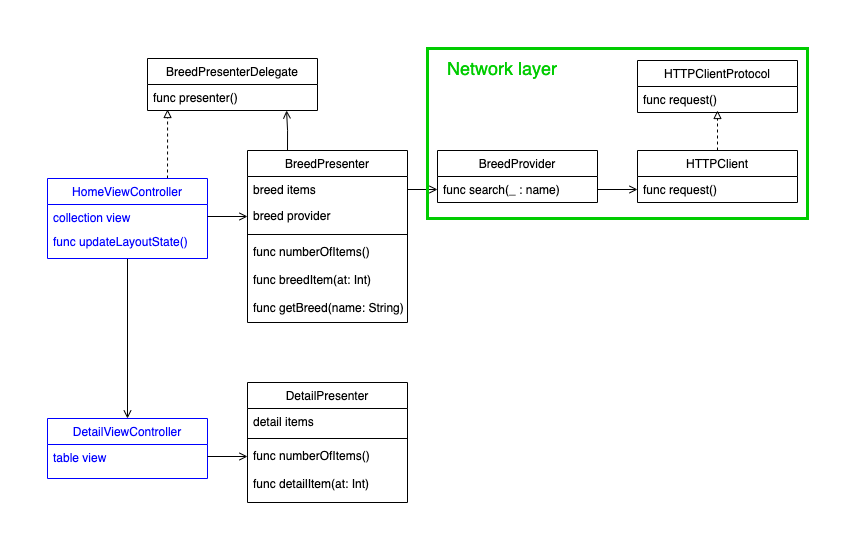

The diagram above was exported from draw.io. Its source (the exported page's mxGraphModel, read from the mxfile embedded in the PNG):
<mxGraphModel dx="1055" dy="1795" grid="1" gridSize="10" guides="1" tooltips="1" connect="1" arrows="1" fold="1" page="1" pageScale="1" pageWidth="827" pageHeight="1169" math="0" shadow="0">
  <root>
    <mxCell id="WIyWlLk6GJQsqaUBKTNV-0" />
    <mxCell id="WIyWlLk6GJQsqaUBKTNV-1" parent="WIyWlLk6GJQsqaUBKTNV-0" />
    <mxCell id="gyXVp0TaAKHd6bURKUSj-8" value="" style="edgeStyle=orthogonalEdgeStyle;rounded=0;orthogonalLoop=1;jettySize=auto;html=1;dashed=1;endArrow=block;endFill=0;" edge="1" parent="WIyWlLk6GJQsqaUBKTNV-1" source="zkfFHV4jXpPFQw0GAbJ--0">
      <mxGeometry relative="1" as="geometry">
        <mxPoint x="1230" y="52" as="targetPoint" />
      </mxGeometry>
    </mxCell>
    <mxCell id="zkfFHV4jXpPFQw0GAbJ--0" value="HTTPClient" style="swimlane;fontStyle=0;align=center;verticalAlign=top;childLayout=stackLayout;horizontal=1;startSize=26;horizontalStack=0;resizeParent=1;resizeLast=0;collapsible=1;marginBottom=0;rounded=0;shadow=0;strokeWidth=1;" parent="WIyWlLk6GJQsqaUBKTNV-1" vertex="1">
      <mxGeometry x="1150" y="92" width="160" height="52" as="geometry">
        <mxRectangle x="230" y="140" width="160" height="26" as="alternateBounds" />
      </mxGeometry>
    </mxCell>
    <mxCell id="zkfFHV4jXpPFQw0GAbJ--1" value="func request()" style="text;align=left;verticalAlign=top;spacingLeft=4;spacingRight=4;overflow=hidden;rotatable=0;points=[[0,0.5],[1,0.5]];portConstraint=eastwest;" parent="zkfFHV4jXpPFQw0GAbJ--0" vertex="1">
      <mxGeometry y="26" width="160" height="26" as="geometry" />
    </mxCell>
    <mxCell id="gyXVp0TaAKHd6bURKUSj-28" style="edgeStyle=orthogonalEdgeStyle;rounded=0;orthogonalLoop=1;jettySize=auto;html=1;exitX=0.25;exitY=0;exitDx=0;exitDy=0;entryX=0.818;entryY=1;entryDx=0;entryDy=0;entryPerimeter=0;endArrow=open;endFill=0;" edge="1" parent="WIyWlLk6GJQsqaUBKTNV-1" source="zkfFHV4jXpPFQw0GAbJ--13" target="gyXVp0TaAKHd6bURKUSj-25">
      <mxGeometry relative="1" as="geometry" />
    </mxCell>
    <mxCell id="zkfFHV4jXpPFQw0GAbJ--13" value="BreedPresenter" style="swimlane;fontStyle=0;align=center;verticalAlign=top;childLayout=stackLayout;horizontal=1;startSize=26;horizontalStack=0;resizeParent=1;resizeLast=0;collapsible=1;marginBottom=0;rounded=0;shadow=0;strokeWidth=1;" parent="WIyWlLk6GJQsqaUBKTNV-1" vertex="1">
      <mxGeometry x="760" y="92" width="160" height="172" as="geometry">
        <mxRectangle x="340" y="380" width="170" height="26" as="alternateBounds" />
      </mxGeometry>
    </mxCell>
    <mxCell id="zkfFHV4jXpPFQw0GAbJ--14" value="breed items&#10;" style="text;align=left;verticalAlign=top;spacingLeft=4;spacingRight=4;overflow=hidden;rotatable=0;points=[[0,0.5],[1,0.5]];portConstraint=eastwest;" parent="zkfFHV4jXpPFQw0GAbJ--13" vertex="1">
      <mxGeometry y="26" width="160" height="26" as="geometry" />
    </mxCell>
    <mxCell id="gyXVp0TaAKHd6bURKUSj-18" value="breed provider&#10;&#10;" style="text;align=left;verticalAlign=top;spacingLeft=4;spacingRight=4;overflow=hidden;rotatable=0;points=[[0,0.5],[1,0.5]];portConstraint=eastwest;" vertex="1" parent="zkfFHV4jXpPFQw0GAbJ--13">
      <mxGeometry y="52" width="160" height="28" as="geometry" />
    </mxCell>
    <mxCell id="zkfFHV4jXpPFQw0GAbJ--15" value="" style="line;html=1;strokeWidth=1;align=left;verticalAlign=middle;spacingTop=-1;spacingLeft=3;spacingRight=3;rotatable=0;labelPosition=right;points=[];portConstraint=eastwest;" parent="zkfFHV4jXpPFQw0GAbJ--13" vertex="1">
      <mxGeometry y="80" width="160" height="8" as="geometry" />
    </mxCell>
    <mxCell id="gyXVp0TaAKHd6bURKUSj-20" value="func numberOfItems()&#10;" style="text;align=left;verticalAlign=top;spacingLeft=4;spacingRight=4;overflow=hidden;rotatable=0;points=[[0,0.5],[1,0.5]];portConstraint=eastwest;" vertex="1" parent="zkfFHV4jXpPFQw0GAbJ--13">
      <mxGeometry y="88" width="160" height="28" as="geometry" />
    </mxCell>
    <mxCell id="gyXVp0TaAKHd6bURKUSj-21" value="func breedItem(at: Int)&#10;" style="text;align=left;verticalAlign=top;spacingLeft=4;spacingRight=4;overflow=hidden;rotatable=0;points=[[0,0.5],[1,0.5]];portConstraint=eastwest;" vertex="1" parent="zkfFHV4jXpPFQw0GAbJ--13">
      <mxGeometry y="116" width="160" height="28" as="geometry" />
    </mxCell>
    <mxCell id="gyXVp0TaAKHd6bURKUSj-22" value="func getBreed(name: String)&#10;" style="text;align=left;verticalAlign=top;spacingLeft=4;spacingRight=4;overflow=hidden;rotatable=0;points=[[0,0.5],[1,0.5]];portConstraint=eastwest;" vertex="1" parent="zkfFHV4jXpPFQw0GAbJ--13">
      <mxGeometry y="144" width="160" height="28" as="geometry" />
    </mxCell>
    <mxCell id="gyXVp0TaAKHd6bURKUSj-29" style="edgeStyle=orthogonalEdgeStyle;rounded=0;orthogonalLoop=1;jettySize=auto;html=1;exitX=0.75;exitY=0;exitDx=0;exitDy=0;entryX=0.118;entryY=0.962;entryDx=0;entryDy=0;entryPerimeter=0;dashed=1;endArrow=block;endFill=0;" edge="1" parent="WIyWlLk6GJQsqaUBKTNV-1" source="zkfFHV4jXpPFQw0GAbJ--17" target="gyXVp0TaAKHd6bURKUSj-25">
      <mxGeometry relative="1" as="geometry" />
    </mxCell>
    <mxCell id="gyXVp0TaAKHd6bURKUSj-50" style="edgeStyle=orthogonalEdgeStyle;rounded=0;orthogonalLoop=1;jettySize=auto;html=1;fontColor=#0000FF;endArrow=open;endFill=0;" edge="1" parent="WIyWlLk6GJQsqaUBKTNV-1" source="zkfFHV4jXpPFQw0GAbJ--17" target="gyXVp0TaAKHd6bURKUSj-38">
      <mxGeometry relative="1" as="geometry" />
    </mxCell>
    <mxCell id="zkfFHV4jXpPFQw0GAbJ--17" value="HomeViewController" style="swimlane;fontStyle=0;align=center;verticalAlign=top;childLayout=stackLayout;horizontal=1;startSize=26;horizontalStack=0;resizeParent=1;resizeLast=0;collapsible=1;marginBottom=0;rounded=0;shadow=0;strokeWidth=1;strokeColor=#0000FF;fontColor=#0000FF;" parent="WIyWlLk6GJQsqaUBKTNV-1" vertex="1">
      <mxGeometry x="560" y="120" width="160" height="80" as="geometry">
        <mxRectangle x="550" y="140" width="160" height="26" as="alternateBounds" />
      </mxGeometry>
    </mxCell>
    <mxCell id="zkfFHV4jXpPFQw0GAbJ--18" value="collection view" style="text;align=left;verticalAlign=top;spacingLeft=4;spacingRight=4;overflow=hidden;rotatable=0;points=[[0,0.5],[1,0.5]];portConstraint=eastwest;fontColor=#0000FF;" parent="zkfFHV4jXpPFQw0GAbJ--17" vertex="1">
      <mxGeometry y="26" width="160" height="24" as="geometry" />
    </mxCell>
    <mxCell id="gyXVp0TaAKHd6bURKUSj-33" value="func updateLayoutState()" style="text;align=left;verticalAlign=top;spacingLeft=4;spacingRight=4;overflow=hidden;rotatable=0;points=[[0,0.5],[1,0.5]];portConstraint=eastwest;fontColor=#0000FF;" vertex="1" parent="zkfFHV4jXpPFQw0GAbJ--17">
      <mxGeometry y="50" width="160" height="30" as="geometry" />
    </mxCell>
    <mxCell id="gyXVp0TaAKHd6bURKUSj-0" value="HTTPClientProtocol&#10;" style="swimlane;fontStyle=0;align=center;verticalAlign=top;childLayout=stackLayout;horizontal=1;startSize=26;horizontalStack=0;resizeParent=1;resizeLast=0;collapsible=1;marginBottom=0;rounded=0;shadow=0;strokeWidth=1;" vertex="1" parent="WIyWlLk6GJQsqaUBKTNV-1">
      <mxGeometry x="1150" y="2" width="160" height="52" as="geometry">
        <mxRectangle x="230" y="140" width="160" height="26" as="alternateBounds" />
      </mxGeometry>
    </mxCell>
    <mxCell id="gyXVp0TaAKHd6bURKUSj-1" value="func request()" style="text;align=left;verticalAlign=top;spacingLeft=4;spacingRight=4;overflow=hidden;rotatable=0;points=[[0,0.5],[1,0.5]];portConstraint=eastwest;" vertex="1" parent="gyXVp0TaAKHd6bURKUSj-0">
      <mxGeometry y="26" width="160" height="26" as="geometry" />
    </mxCell>
    <mxCell id="gyXVp0TaAKHd6bURKUSj-10" value="BreedProvider" style="swimlane;fontStyle=0;align=center;verticalAlign=top;childLayout=stackLayout;horizontal=1;startSize=26;horizontalStack=0;resizeParent=1;resizeLast=0;collapsible=1;marginBottom=0;rounded=0;shadow=0;strokeWidth=1;" vertex="1" parent="WIyWlLk6GJQsqaUBKTNV-1">
      <mxGeometry x="950" y="92" width="160" height="52" as="geometry">
        <mxRectangle x="230" y="140" width="160" height="26" as="alternateBounds" />
      </mxGeometry>
    </mxCell>
    <mxCell id="gyXVp0TaAKHd6bURKUSj-11" value="func search(_ : name)" style="text;align=left;verticalAlign=top;spacingLeft=4;spacingRight=4;overflow=hidden;rotatable=0;points=[[0,0.5],[1,0.5]];portConstraint=eastwest;" vertex="1" parent="gyXVp0TaAKHd6bURKUSj-10">
      <mxGeometry y="26" width="160" height="26" as="geometry" />
    </mxCell>
    <mxCell id="gyXVp0TaAKHd6bURKUSj-24" value="BreedPresenterDelegate" style="swimlane;fontStyle=0;childLayout=stackLayout;horizontal=1;startSize=26;fillColor=none;horizontalStack=0;resizeParent=1;resizeParentMax=0;resizeLast=0;collapsible=1;marginBottom=0;strokeColor=#000000;" vertex="1" parent="WIyWlLk6GJQsqaUBKTNV-1">
      <mxGeometry x="660" width="170" height="52" as="geometry" />
    </mxCell>
    <mxCell id="gyXVp0TaAKHd6bURKUSj-25" value="func presenter()" style="text;strokeColor=none;fillColor=none;align=left;verticalAlign=top;spacingLeft=4;spacingRight=4;overflow=hidden;rotatable=0;points=[[0,0.5],[1,0.5]];portConstraint=eastwest;" vertex="1" parent="gyXVp0TaAKHd6bURKUSj-24">
      <mxGeometry y="26" width="170" height="26" as="geometry" />
    </mxCell>
    <mxCell id="gyXVp0TaAKHd6bURKUSj-37" value="" style="edgeStyle=orthogonalEdgeStyle;rounded=0;orthogonalLoop=1;jettySize=auto;html=1;fontColor=#0000FF;endArrow=open;endFill=0;" edge="1" parent="WIyWlLk6GJQsqaUBKTNV-1" source="zkfFHV4jXpPFQw0GAbJ--18" target="gyXVp0TaAKHd6bURKUSj-18">
      <mxGeometry relative="1" as="geometry" />
    </mxCell>
    <mxCell id="gyXVp0TaAKHd6bURKUSj-38" value="DetailViewController" style="swimlane;fontStyle=0;align=center;verticalAlign=top;childLayout=stackLayout;horizontal=1;startSize=26;horizontalStack=0;resizeParent=1;resizeLast=0;collapsible=1;marginBottom=0;rounded=0;shadow=0;strokeWidth=1;strokeColor=#0000FF;fontColor=#0000FF;" vertex="1" parent="WIyWlLk6GJQsqaUBKTNV-1">
      <mxGeometry x="560" y="360" width="160" height="60" as="geometry">
        <mxRectangle x="550" y="140" width="160" height="26" as="alternateBounds" />
      </mxGeometry>
    </mxCell>
    <mxCell id="gyXVp0TaAKHd6bURKUSj-39" value="table view" style="text;align=left;verticalAlign=top;spacingLeft=4;spacingRight=4;overflow=hidden;rotatable=0;points=[[0,0.5],[1,0.5]];portConstraint=eastwest;fontColor=#0000FF;" vertex="1" parent="gyXVp0TaAKHd6bURKUSj-38">
      <mxGeometry y="26" width="160" height="24" as="geometry" />
    </mxCell>
    <mxCell id="gyXVp0TaAKHd6bURKUSj-42" value="DetailPresenter" style="swimlane;fontStyle=0;align=center;verticalAlign=top;childLayout=stackLayout;horizontal=1;startSize=26;horizontalStack=0;resizeParent=1;resizeLast=0;collapsible=1;marginBottom=0;rounded=0;shadow=0;strokeWidth=1;" vertex="1" parent="WIyWlLk6GJQsqaUBKTNV-1">
      <mxGeometry x="760" y="324" width="160" height="120" as="geometry">
        <mxRectangle x="340" y="380" width="170" height="26" as="alternateBounds" />
      </mxGeometry>
    </mxCell>
    <mxCell id="gyXVp0TaAKHd6bURKUSj-43" value="detail items&#10;" style="text;align=left;verticalAlign=top;spacingLeft=4;spacingRight=4;overflow=hidden;rotatable=0;points=[[0,0.5],[1,0.5]];portConstraint=eastwest;" vertex="1" parent="gyXVp0TaAKHd6bURKUSj-42">
      <mxGeometry y="26" width="160" height="26" as="geometry" />
    </mxCell>
    <mxCell id="gyXVp0TaAKHd6bURKUSj-45" value="" style="line;html=1;strokeWidth=1;align=left;verticalAlign=middle;spacingTop=-1;spacingLeft=3;spacingRight=3;rotatable=0;labelPosition=right;points=[];portConstraint=eastwest;" vertex="1" parent="gyXVp0TaAKHd6bURKUSj-42">
      <mxGeometry y="52" width="160" height="8" as="geometry" />
    </mxCell>
    <mxCell id="gyXVp0TaAKHd6bURKUSj-46" value="func numberOfItems()&#10;" style="text;align=left;verticalAlign=top;spacingLeft=4;spacingRight=4;overflow=hidden;rotatable=0;points=[[0,0.5],[1,0.5]];portConstraint=eastwest;" vertex="1" parent="gyXVp0TaAKHd6bURKUSj-42">
      <mxGeometry y="60" width="160" height="28" as="geometry" />
    </mxCell>
    <mxCell id="gyXVp0TaAKHd6bURKUSj-47" value="func detailItem(at: Int)&#10;" style="text;align=left;verticalAlign=top;spacingLeft=4;spacingRight=4;overflow=hidden;rotatable=0;points=[[0,0.5],[1,0.5]];portConstraint=eastwest;" vertex="1" parent="gyXVp0TaAKHd6bURKUSj-42">
      <mxGeometry y="88" width="160" height="28" as="geometry" />
    </mxCell>
    <mxCell id="gyXVp0TaAKHd6bURKUSj-51" value="" style="edgeStyle=orthogonalEdgeStyle;rounded=0;orthogonalLoop=1;jettySize=auto;html=1;fontColor=#0000FF;endArrow=open;endFill=0;" edge="1" parent="WIyWlLk6GJQsqaUBKTNV-1" source="gyXVp0TaAKHd6bURKUSj-39" target="gyXVp0TaAKHd6bURKUSj-46">
      <mxGeometry relative="1" as="geometry" />
    </mxCell>
    <mxCell id="gyXVp0TaAKHd6bURKUSj-52" style="edgeStyle=orthogonalEdgeStyle;rounded=0;orthogonalLoop=1;jettySize=auto;html=1;entryX=0;entryY=0.5;entryDx=0;entryDy=0;fontColor=#0000FF;endArrow=open;endFill=0;" edge="1" parent="WIyWlLk6GJQsqaUBKTNV-1" source="zkfFHV4jXpPFQw0GAbJ--14" target="gyXVp0TaAKHd6bURKUSj-11">
      <mxGeometry relative="1" as="geometry" />
    </mxCell>
    <mxCell id="gyXVp0TaAKHd6bURKUSj-53" style="edgeStyle=orthogonalEdgeStyle;rounded=0;orthogonalLoop=1;jettySize=auto;html=1;exitX=1;exitY=0.5;exitDx=0;exitDy=0;fontColor=#0000FF;endArrow=open;endFill=0;" edge="1" parent="WIyWlLk6GJQsqaUBKTNV-1" source="gyXVp0TaAKHd6bURKUSj-11" target="zkfFHV4jXpPFQw0GAbJ--1">
      <mxGeometry relative="1" as="geometry" />
    </mxCell>
    <mxCell id="gyXVp0TaAKHd6bURKUSj-54" value="" style="rounded=0;whiteSpace=wrap;html=1;fontColor=#0000FF;fillColor=none;strokeWidth=3;strokeColor=#00CC00;" vertex="1" parent="WIyWlLk6GJQsqaUBKTNV-1">
      <mxGeometry x="940" y="-10" width="380" height="170" as="geometry" />
    </mxCell>
    <mxCell id="gyXVp0TaAKHd6bURKUSj-57" value="Network layer&lt;br&gt;" style="text;html=1;strokeColor=none;fillColor=none;align=center;verticalAlign=middle;whiteSpace=wrap;rounded=0;fontColor=#00CC00;fontSize=18;" vertex="1" parent="WIyWlLk6GJQsqaUBKTNV-1">
      <mxGeometry x="950" width="130" height="20" as="geometry" />
    </mxCell>
  </root>
</mxGraphModel>